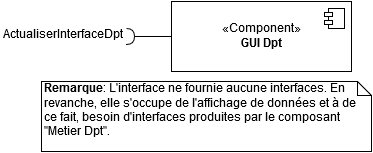

The diagram above was exported from draw.io. Its source (the exported page's mxGraphModel, read from the mxfile embedded in the PNG):
<mxGraphModel dx="677" dy="789" grid="1" gridSize="10" guides="1" tooltips="1" connect="1" arrows="1" fold="1" page="1" pageScale="1" pageWidth="826" pageHeight="1169" math="0" shadow="0">
  <root>
    <mxCell id="0" />
    <mxCell id="1" parent="0" />
    <mxCell id="768365c2a0845240-3" style="edgeStyle=orthogonalEdgeStyle;rounded=0;html=1;exitX=0.5;exitY=1;jettySize=auto;orthogonalLoop=1;" edge="1" parent="1">
      <mxGeometry relative="1" as="geometry">
        <mxPoint x="180" y="175" as="sourcePoint" />
        <mxPoint x="180" y="175" as="targetPoint" />
      </mxGeometry>
    </mxCell>
    <mxCell id="768365c2a0845240-4" value="&lt;b&gt;Remarque&lt;/b&gt;: L'interface ne fournie aucune interfaces. En revanche, elle s'occupe de l'affichage de données et à de ce fait, besoin d'interfaces produites par le composant &quot;Metier Dpt&quot;." style="shape=note;whiteSpace=wrap;html=1;size=14;verticalAlign=top;align=left;spacingTop=-6;" vertex="1" parent="1">
      <mxGeometry x="130" y="165" width="330" height="70" as="geometry" />
    </mxCell>
    <mxCell id="14db67ca12d836ae-1" value="«Component»&lt;br&gt;&lt;b&gt;GUI Dpt&lt;br&gt;&lt;/b&gt;" style="html=1;align=center;" vertex="1" parent="1">
      <mxGeometry x="260" y="85" width="180" height="70" as="geometry" />
    </mxCell>
    <mxCell id="14db67ca12d836ae-2" value="" style="shape=component;jettyWidth=8;jettyHeight=4;" vertex="1" parent="14db67ca12d836ae-1">
      <mxGeometry x="1" width="20" height="20" relative="1" as="geometry">
        <mxPoint x="-27" y="7" as="offset" />
      </mxGeometry>
    </mxCell>
    <mxCell id="14db67ca12d836ae-3" value="" style="shape=requires;direction=north;html=1;align=left;" vertex="1" parent="1">
      <mxGeometry x="210" y="110" width="50" height="20" as="geometry" />
    </mxCell>
    <mxCell id="14db67ca12d836ae-4" value="ActualiserInterfaceDpt" style="text;html=1;resizable=0;points=[];autosize=1;align=left;verticalAlign=top;spacingTop=-4;" vertex="1" parent="1">
      <mxGeometry x="90" y="110" width="140" height="20" as="geometry" />
    </mxCell>
  </root>
</mxGraphModel>